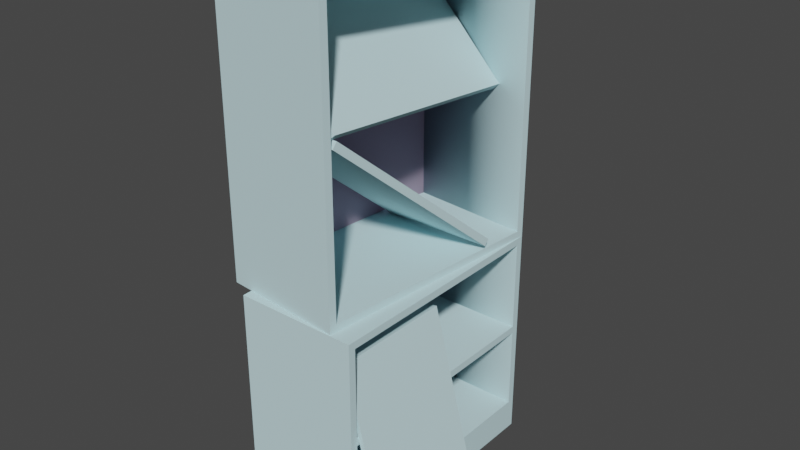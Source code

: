 # Source: m33_shkaf_03cabineet.blend  (saved by Blender 2.82.7; exported with 4.5.12 LTS)
import bpy
from mathutils import Matrix  # noqa: F401  (used for matrix-valued properties, if any)

bpy.ops.wm.read_factory_settings(use_empty=True)
scene = bpy.context.scene
scene.name = 'm33_shkaf_03.qc'

# ---- collections
col_collection = bpy.data.collections.new('Collection'); scene.collection.children.link(col_collection)
col_m33_shkaf_03 = bpy.data.collections.new('m33_shkaf_03'); scene.collection.children.link(col_m33_shkaf_03)
col_m33_shkaf_03_anim_khed = bpy.data.collections.new('m33_shkaf_03_anim_kHED'); scene.collection.children.link(col_m33_shkaf_03_anim_khed)
col_act_idle = bpy.data.collections.new('act_idle'); scene.collection.children.link(col_act_idle)
col_fps = bpy.data.collections.new('fps'); scene.collection.children.link(col_fps)
col_loop = bpy.data.collections.new('loop'); scene.collection.children.link(col_loop)

# ---- materials (node trees are filled in below, after node groups)
mat_props_shkaf_01_bmp = bpy.data.materials.new('props_shkaf_01.bmp')
mat_props_shkaf_01_bmp.use_transparent_shadow = False
mat_props_shkaf_01_bmp.diffuse_color = (0.5802, 0.8026, 0.8445, 1.0)
mat_wood_m_bmp = bpy.data.materials.new('wood_m.bmp')
mat_wood_m_bmp.use_transparent_shadow = False
mat_wood_m_bmp.diffuse_color = (0.5345, 0.4501, 0.6008, 1.0)

# ---- material node trees

# ---- world
world_world = bpy.data.worlds.new('World'); scene.world = world_world
world_world.use_nodes = True; world_world.node_tree.nodes.clear()
_N = world_world.node_tree.nodes; _L = world_world.node_tree.links
n0 = _N.new('ShaderNodeOutputWorld'); n0.name = 'World Output'; n0.location = (300, 300)
n1 = _N.new('ShaderNodeBackground'); n1.name = 'Background'; n1.location = (10, 300)
n1.inputs[0].default_value = (0.05088, 0.05088, 0.05088, 1.0)
_L.new(n1.outputs[0], n0.inputs[0])
n0.is_active_output = True
world_world.color = (0.05088, 0.05088, 0.05088)
world_world.use_sun_shadow = False
world_world.sun_shadow_jitter_overblur = 0.0

# ---- meshes
me_m33_shkaf_03 = bpy.data.meshes.new('m33_shkaf_03')
me_m33_shkaf_03.from_pydata([(5.08, 1.27, 0.43), (5.65, 1.59, 0.0), (5.65, 1.59, 0.43), (6.01, 1.92, 0.43), (6.01, 1.92, 0.0), (6.12, 2.31, 0.43), (6.12, 2.31, 0.0), (5.96, 2.77, 0.43), (5.96, 2.77, 0.0), (4.23, 5.77, 0.0), (4.23, 5.77, 0.43), (3.91, 6.13, 0.43), (3.91, 6.13, 0.0), (3.52, 6.24, 0.43), (3.52, 6.24, 0.0), (3.05, 6.08, 0.43), (3.05, 6.08, 0.0), (2.49, 5.76, 0.0), (2.71, 5.39, 0.43), (3.27, 5.71, 0.0), (3.27, 5.71, 0.43), (3.5, 5.79, 0.43), (3.5, 5.79, 0.0), (3.7, 5.73, 0.43), (3.7, 5.73, 0.0), (3.86, 5.55, 0.43), (3.86, 5.55, 0.0), (5.59, 2.56, 0.0), (5.59, 2.56, 0.43), (5.67, 2.33, 0.43), (5.67, 2.33, 0.0), (5.61, 2.13, 0.43), (5.61, 2.13, 0.0), (5.43, 1.97, 0.43), (5.43, 1.97, 0.0), (4.87, 1.64, 0.0), (2.71, 5.39, 0.0), (2.49, 5.76, 0.43), (5.08, 1.27, 0.0), (-0.86, 18.65, 0.0), (0.0, 18.65, 4.32), (0.0, 18.65, 0.0), (-0.86, 18.65, 4.32), (-21.6, 18.65, 4.32), (-21.6, 18.65, 0.0), (-0.86, -24.54, 0.0), (-21.59, -24.54, 4.32), (-21.59, -24.54, 0.0), (-0.86, -24.54, 4.32), (0.0, -24.54, 4.32), (0.0, -24.54, 0.0), (-21.59, -24.54, 37.58), (-21.6, 18.65, 37.58), (0.0, -24.54, 37.58), (0.0, 18.65, 37.58), (-21.6, 18.65, 38.88), (-21.59, -24.54, 38.88), (0.0, -24.54, 38.88), (0.0, 18.65, 38.88), (-21.51, 20.53, 90.72), (-21.51, 20.53, 40.17), (-21.63, 19.24, 90.72), (-21.63, 19.24, 40.17), (-0.11, 17.36, 90.72), (-0.11, 17.36, 40.17), (0.0, 18.65, 90.72), (0.0, 18.65, 40.17), (-25.16, -21.2, 90.72), (-25.16, -21.2, 40.17), (-25.28, -22.49, 90.72), (-25.28, -22.49, 40.17), (-3.76, -24.38, 90.72), (-3.76, -24.38, 40.17), (-3.65, -23.08, 90.72), (-3.65, -23.08, 40.17), (-25.28, -22.49, 38.88), (-21.51, 20.53, 38.88), (-3.76, -24.38, 38.88), (-24.71, -21.4, 66.01), (-21.17, 9.58, 40.01), (-3.65, -22.81, 67.19), (-0.11, 8.17, 41.19), (-21.17, 10.41, 41.0), (-24.71, -20.56, 67.0), (-3.65, -21.98, 68.19), (-0.11, 9.0, 42.18), (-19.5, -21.7, 83.05), (-21.31, 18.62, 78.64), (-4.41, -22.64, 68.28), (-6.21, 17.68, 63.87), (-20.4, 18.76, 79.56), (-18.6, -21.56, 83.96), (-3.51, -22.5, 69.19), (-5.31, 17.82, 64.79), (-21.51, 20.53, 92.01), (-25.28, -22.49, 92.01), (-3.76, -24.38, 92.01), (0.0, 18.65, 92.01), (-3.25, -1.27, 33.38), (-2.42, -1.27, 33.6), (5.68, -1.27, 0.0), (6.52, -1.27, 0.22), (-3.25, -22.87, 33.38), (5.68, -22.87, 0.0), (-2.42, -22.87, 33.6), (6.52, -22.87, 0.22), (-21.59, -23.68, 0.0), (-21.59, -23.68, 4.32), (-0.86, -23.68, 0.0), (-0.86, -23.68, 4.32), (-0.86, 17.79, 0.0), (-0.86, 17.79, 4.32), (-21.6, 17.79, 0.0), (-21.6, 17.79, 4.32), (-21.6, 18.65, 5.61), (-21.6, 17.35, 37.58), (-21.6, 17.35, 5.61), (0.0, 17.35, 37.58), (0.0, 17.35, 5.61), (0.0, 18.65, 5.61), (-21.59, -23.24, 37.58), (-21.59, -23.24, 5.61), (-21.59, -24.54, 5.61), (0.0, -24.54, 5.61), (0.0, -23.24, 37.58), (0.0, -23.24, 5.61), (-21.13, -23.24, 20.3), (-21.13, 17.35, 20.3), (0.0, -23.24, 20.3), (0.0, 17.35, 20.3), (-21.13, 17.35, 21.6), (-21.13, -23.24, 21.6), (0.0, -23.24, 21.6), (0.0, 17.35, 21.6), (4.87, 1.64, 0.43), (-21.6, 17.35, 5.61), (-21.6, 17.35, 37.58), (-21.59, -23.24, 5.61), (-21.63, 19.24, 40.17), (-21.63, 19.24, 90.72), (-25.16, -21.2, 40.17)], [], [(0, 1, 2), (2, 1, 3), (1, 4, 3), (3, 4, 5), (4, 6, 5), (5, 6, 7), (6, 8, 7), (7, 8, 9), (7, 9, 10), (10, 9, 11), (9, 12, 11), (11, 12, 13), (12, 14, 13), (13, 14, 15), (14, 16, 15), (15, 16, 17), (18, 19, 20), (20, 19, 21), (19, 22, 21), (21, 22, 23), (22, 24, 23), (23, 24, 25), (24, 26, 25), (25, 26, 27), (25, 27, 28), (28, 27, 29), (27, 30, 29), (29, 30, 31), (30, 32, 31), (31, 32, 33), (32, 34, 33), (33, 34, 35), (9, 24, 12), (12, 24, 14), (24, 22, 14), (14, 22, 16), (22, 19, 16), (16, 19, 36), (25, 11, 23), (23, 11, 21), (11, 13, 21), (21, 13, 20), (13, 15, 20), (20, 15, 37), (35, 34, 38), (38, 34, 1), (34, 32, 1), (1, 32, 4), (32, 6, 4), (39, 40, 41), (39, 42, 40), (39, 43, 42), (39, 44, 43), (45, 46, 47), (45, 48, 46), (45, 49, 48), (45, 50, 49), (27, 6, 30), (27, 8, 6), (27, 9, 8), (27, 26, 9), (3, 33, 2), (3, 31, 33), (3, 29, 31), (3, 5, 29), (7, 29, 5), (7, 28, 29), (7, 25, 28), (7, 10, 25), (51, 52, 53), (53, 52, 54), (55, 52, 56), (56, 52, 51), (57, 53, 58), (58, 53, 54), (53, 57, 51), (51, 57, 56), (52, 55, 54), (54, 55, 58), (55, 56, 58), (58, 56, 57), (59, 60, 61), (61, 60, 62), (63, 64, 65), (65, 64, 66), (67, 68, 69), (69, 68, 70), (71, 72, 73), (73, 72, 74), (75, 76, 77), (77, 76, 58), (60, 76, 70), (70, 76, 75), (72, 77, 66), (66, 77, 58), (77, 72, 75), (75, 72, 70), (76, 60, 58), (58, 60, 66), (60, 70, 66), (66, 70, 72), (64, 63, 62), (62, 63, 61), (60, 59, 66), (66, 59, 65), (72, 71, 70), (70, 71, 69), (68, 67, 74), (74, 67, 73), (78, 79, 80), (80, 79, 81), (82, 79, 83), (83, 79, 78), (84, 80, 85), (85, 80, 81), (80, 84, 78), (78, 84, 83), (79, 82, 81), (81, 82, 85), (82, 83, 85), (85, 83, 84), (86, 87, 88), (88, 87, 89), (90, 87, 91), (91, 87, 86), (92, 88, 93), (93, 88, 89), (88, 92, 86), (86, 92, 91), (87, 90, 89), (89, 90, 93), (90, 91, 93), (93, 91, 92), (69, 59, 71), (71, 59, 65), (94, 59, 95), (95, 59, 69), (96, 71, 97), (97, 71, 65), (71, 96, 69), (69, 96, 95), (59, 94, 65), (65, 94, 97), (94, 95, 97), (97, 95, 96), (98, 99, 100), (100, 99, 101), (98, 100, 102), (102, 100, 103), (104, 99, 102), (102, 99, 98), (105, 101, 104), (104, 101, 99), (101, 105, 100), (100, 105, 103), (103, 105, 102), (102, 105, 104), (50, 41, 49), (49, 41, 40), (106, 47, 107), (107, 47, 46), (108, 106, 109), (109, 106, 107), (110, 108, 111), (111, 108, 109), (112, 110, 113), (113, 110, 111), (44, 112, 43), (43, 112, 113), (52, 114, 115), (115, 114, 116), (117, 118, 54), (54, 118, 119), (120, 121, 51), (51, 121, 122), (53, 123, 124), (124, 123, 125), (46, 43, 49), (49, 43, 40), (114, 43, 122), (122, 43, 46), (123, 49, 119), (119, 49, 40), (49, 123, 46), (46, 123, 122), (43, 114, 40), (40, 114, 119), (114, 122, 119), (119, 122, 123), (118, 117, 116), (116, 117, 115), (114, 52, 119), (119, 52, 54), (123, 53, 122), (122, 53, 51), (121, 120, 125), (125, 120, 124), (126, 127, 128), (128, 127, 129), (130, 127, 131), (131, 127, 126), (132, 128, 133), (133, 128, 129), (128, 132, 126), (126, 132, 131), (127, 130, 129), (129, 130, 133), (130, 131, 133), (133, 131, 132), (134, 0, 33), (33, 0, 2), (0, 38, 1), (32, 30, 6), (17, 37, 15), (9, 26, 24), (36, 17, 16), (25, 10, 11), (37, 18, 20), (18, 36, 19), (35, 134, 33), (116, 121, 115), (115, 121, 120), (62, 68, 61), (61, 68, 67), (135, 136, 137), (137, 136, 120), (138, 139, 140), (140, 139, 67)])
me_m33_shkaf_03.polygons.foreach_set('use_smooth', [True] * 228)
me_m33_shkaf_03.polygons.foreach_set('material_index', [0, 0, 0, 0, 0, 0, 0, 0, 0, 0, 0, 0, 0, 0, 0, 0, 0, 0, 0, 0, 0, 0, 0, 0, 0, 0, 0, 0, 0, 0, 0, 0, 0, 0, 0, 0, 0, 0, 0, 0, 0, 0, 0, 0, 0, 0, 0, 0, 0, 0, 0, 0, 0, 0, 0, 0, 0, 0, 0, 0, 0, 0, 0, 0, 0, 0, 0, 0, 0, 0, 0, 0, 0, 0, 0, 0, 0, 0, 0, 0, 0, 0, 0, 0, 0, 0, 0, 0, 0, 0, 0, 0, 0, 0, 0, 0, 0, 0, 0, 0, 0, 0, 0, 0, 0, 0, 0, 0, 0, 0, 0, 0, 0, 0, 0, 0, 0, 0, 0, 0, 0, 0, 0, 0, 0, 0, 0, 0, 0, 0, 0, 0, 0, 0, 0, 0, 0, 0, 0, 0, 0, 0, 0, 0, 0, 0, 0, 0, 0, 0, 0, 0, 0, 0, 0, 0, 0, 0, 0, 0, 0, 0, 0, 0, 0, 0, 0, 0, 0, 0, 0, 0, 0, 0, 0, 0, 0, 0, 0, 0, 0, 0, 0, 0, 0, 0, 0, 0, 0, 0, 0, 0, 0, 0, 0, 0, 0, 0, 0, 0, 0, 0, 0, 0, 0, 0, 0, 0, 0, 0, 0, 0, 0, 0, 0, 0, 0, 0, 0, 0, 1, 1, 1, 1, 1, 1, 1, 1])
_k = set([(0, 2), (0, 33), (1, 4), (1, 38), (2, 3), (3, 5), (4, 6), (5, 7), (6, 8), (7, 10), (8, 9), (9, 12), (10, 11), (11, 13), (12, 14), (13, 15), (14, 16), (15, 37), (16, 17), (18, 20), (19, 22), (19, 36), (20, 21), (21, 23), (22, 24), (23, 25), (24, 26), (25, 28), (26, 27), (27, 30), (28, 29), (29, 31), (30, 32), (31, 33), (32, 34), (33, 134), (34, 35), (39, 40), (40, 41), (40, 43), (40, 49), (40, 119), (41, 49), (43, 44), (43, 46), (43, 112), (43, 114), (45, 46), (46, 47), (46, 49), (46, 122), (47, 107), (49, 50), (49, 123), (51, 52), (51, 53), (51, 56), (51, 122), (52, 54), (52, 55), (52, 114), (53, 54), (53, 57), (53, 123), (54, 58), (54, 119), (55, 56), (55, 58), (56, 57), (57, 58), (58, 66), (58, 76), (58, 77), (59, 60), (59, 65), (59, 69), (59, 94), (60, 66), (60, 70), (60, 76), (63, 64), (65, 66), (65, 71), (65, 97), (66, 72), (69, 70), (69, 71), (69, 95), (70, 72), (70, 75), (71, 72), (71, 96), (72, 77), (73, 74), (75, 76), (75, 77), (78, 79), (78, 80), (78, 83), (79, 81), (79, 82), (80, 81), (80, 84), (81, 85), (82, 83), (82, 85), (83, 84), (84, 85), (86, 87), (86, 88), (86, 91), (87, 89), (87, 90), (88, 89), (88, 92), (89, 93), (90, 91), (90, 93), (91, 92), (92, 93), (94, 95), (94, 97), (95, 96), (96, 97), (98, 99), (98, 100), (98, 102), (99, 101), (99, 104), (100, 101), (100, 103), (101, 105), (102, 103), (102, 104), (103, 105), (104, 105), (106, 107), (106, 109), (108, 109), (108, 111), (110, 111), (110, 113), (112, 113), (114, 119), (114, 122), (117, 118), (119, 123), (122, 123), (124, 125), (126, 127), (126, 128), (126, 131), (127, 129), (127, 130), (128, 129), (128, 132), (129, 133), (130, 131), (130, 133), (131, 132), (132, 133)])
me_m33_shkaf_03.attributes.new('sharp_edge', 'BOOLEAN', 'EDGE').data.foreach_set('value', [ (min(e.vertices), max(e.vertices)) in _k for e in me_m33_shkaf_03.edges])
_uv = me_m33_shkaf_03.uv_layers.new(name='UVMap')
_uv.uv.foreach_set('vector', [0.8767, 0.08806, 0.8885, 0.1018, 0.8767, 0.1018, 0.8767, 0.1018, 0.8885, 0.1018, 0.8767, 0.1135, 0.8885, 0.1018, 0.8885, 0.1135, 0.8767, 0.1135, 0.8767, 0.1135, 0.8885, 0.1135, 0.8767, 0.1233, 0.8885, 0.1135, 0.8885, 0.1233, 0.8767, 0.1233, 0.8767, 0.1233, 0.8885, 0.1233, 0.8767, 0.135, 0.8885, 0.1233, 0.8885, 0.135, 0.8767, 0.135, 0.8767, 0.135, 0.8885, 0.135, 0.8885, 0.2192, 0.8767, 0.135, 0.8885, 0.2192, 0.8767, 0.2192, 0.8767, 0.2192, 0.8885, 0.2192, 0.8767, 0.2309, 0.8885, 0.2192, 0.8885, 0.2309, 0.8767, 0.2309, 0.8767, 0.2309, 0.8885, 0.2309, 0.8767, 0.2407, 0.8885, 0.2309, 0.8885, 0.2407, 0.8767, 0.2407, 0.8767, 0.2407, 0.8885, 0.2407, 0.8767, 0.2524, 0.8885, 0.2407, 0.8885, 0.2524, 0.8767, 0.2524, 0.8767, 0.2524, 0.8885, 0.2524, 0.8885, 0.2681, 0.8767, 0.1037, 0.8885, 0.1194, 0.8767, 0.1194, 0.8767, 0.1194, 0.8885, 0.1194, 0.8767, 0.1252, 0.8885, 0.1194, 0.8885, 0.1252, 0.8767, 0.1252, 0.8767, 0.1252, 0.8885, 0.1252, 0.8767, 0.1292, 0.8885, 0.1252, 0.8885, 0.1292, 0.8767, 0.1292, 0.8767, 0.1292, 0.8885, 0.1292, 0.8767, 0.135, 0.8885, 0.1292, 0.8885, 0.135, 0.8767, 0.135, 0.8767, 0.135, 0.8885, 0.135, 0.8885, 0.2192, 0.8767, 0.135, 0.8885, 0.2192, 0.8767, 0.2192, 0.8767, 0.2192, 0.8885, 0.2192, 0.8767, 0.225, 0.8885, 0.2192, 0.8885, 0.225, 0.8767, 0.225, 0.8767, 0.225, 0.8885, 0.225, 0.8767, 0.229, 0.8885, 0.225, 0.8885, 0.229, 0.8767, 0.229, 0.8767, 0.229, 0.8885, 0.229, 0.8767, 0.2348, 0.8885, 0.229, 0.8885, 0.2348, 0.8767, 0.2348, 0.8767, 0.2348, 0.8885, 0.2348, 0.8885, 0.2505, 0.8885, 0.2192, 0.8982, 0.225, 0.8904, 0.2309, 0.8904, 0.2309, 0.8982, 0.225, 0.8963, 0.2368, 0.8982, 0.225, 0.9022, 0.227, 0.8963, 0.2368, 0.8963, 0.2368, 0.9022, 0.227, 0.908, 0.2387, 0.9022, 0.227, 0.908, 0.229, 0.908, 0.2387, 0.908, 0.2387, 0.908, 0.229, 0.9237, 0.229, 0.8982, 0.2192, 0.8904, 0.2309, 0.8982, 0.225, 0.8982, 0.225, 0.8904, 0.2309, 0.9022, 0.227, 0.8904, 0.2309, 0.8963, 0.2368, 0.9022, 0.227, 0.9022, 0.227, 0.8963, 0.2368, 0.908, 0.229, 0.8963, 0.2368, 0.908, 0.2387, 0.908, 0.229, 0.908, 0.229, 0.908, 0.2387, 0.9237, 0.2387, 0.9237, 0.1252, 0.908, 0.1252, 0.9237, 0.1155, 0.9237, 0.1155, 0.908, 0.1252, 0.908, 0.1155, 0.908, 0.1252, 0.9022, 0.1272, 0.908, 0.1155, 0.908, 0.1155, 0.9022, 0.1272, 0.8963, 0.1174, 0.9022, 0.1272, 0.8904, 0.1252, 0.8963, 0.1174, 0.2153, 0.08023, 0.2094, 0.04501, 0.2094, 0.08023, 0.2153, 0.08023, 0.2153, 0.04501, 0.2094, 0.04501, 0.2153, 0.08023, 0.4031, 0.04501, 0.2153, 0.04501, 0.2153, 0.08023, 0.4031, 0.08023, 0.4031, 0.04501, 0.2153, 0.04501, 0.4031, 0.08023, 0.4031, 0.04501, 0.2153, 0.04501, 0.2153, 0.08023, 0.4031, 0.08023, 0.2153, 0.04501, 0.2094, 0.08023, 0.2153, 0.08023, 0.2153, 0.04501, 0.2094, 0.04501, 0.2094, 0.08023, 0.8982, 0.135, 0.8904, 0.1252, 0.8982, 0.1292, 0.8982, 0.135, 0.8885, 0.135, 0.8904, 0.1252, 0.8982, 0.135, 0.8885, 0.2192, 0.8885, 0.135, 0.8982, 0.135, 0.8982, 0.2192, 0.8885, 0.2192, 0.8963, 0.1174, 0.908, 0.1252, 0.908, 0.1155, 0.8963, 0.1174, 0.9022, 0.1272, 0.908, 0.1252, 0.8963, 0.1174, 0.8982, 0.1292, 0.9022, 0.1272, 0.8963, 0.1174, 0.8904, 0.1252, 0.8982, 0.1292, 0.8885, 0.135, 0.8982, 0.1292, 0.8904, 0.1252, 0.8885, 0.135, 0.8982, 0.135, 0.8982, 0.1292, 0.8885, 0.135, 0.8982, 0.2192, 0.8982, 0.135, 0.8885, 0.135, 0.8885, 0.2192, 0.8982, 0.2192, 0.4031, 0.6184, 0.4031, 0.9922, 0.2153, 0.6184, 0.2153, 0.6184, 0.4031, 0.9922, 0.2153, 0.9922, 0.01761, 0.9922, 0.005871, 0.9922, 0.01761, 0.6184, 0.01761, 0.6184, 0.005871, 0.9922, 0.005871, 0.6184, 0.2035, 0.6184, 0.2153, 0.6184, 0.2035, 0.9922, 0.2035, 0.9922, 0.2153, 0.6184, 0.2153, 0.9922, 0.6008, 0.2681, 0.6008, 0.2779, 0.4129, 0.2681, 0.4129, 0.2681, 0.6008, 0.2779, 0.4129, 0.2779, 0.4129, 0.2779, 0.4129, 0.2681, 0.6008, 0.2779, 0.6008, 0.2779, 0.4129, 0.2681, 0.6008, 0.2681, 0.01761, 0.9922, 0.01761, 0.6184, 0.2035, 0.9922, 0.2035, 0.9922, 0.01761, 0.6184, 0.2035, 0.6184, 0.4031, 0.9922, 0.4031, 0.5558, 0.4129, 0.9922, 0.4129, 0.9922, 0.4031, 0.5558, 0.4129, 0.5558, 0.6008, 0.9922, 0.6008, 0.5558, 0.6106, 0.9922, 0.6106, 0.9922, 0.6008, 0.5558, 0.6106, 0.5558, 0.6106, 0.5558, 0.6106, 0.9922, 0.6008, 0.5558, 0.6008, 0.5558, 0.6106, 0.9922, 0.6008, 0.9922, 0.4129, 0.5558, 0.4129, 0.9922, 0.4031, 0.5558, 0.4031, 0.5558, 0.4129, 0.9922, 0.4031, 0.9922, 0.01761, 0.9922, 0.01761, 0.6184, 0.2035, 0.9922, 0.2035, 0.9922, 0.01761, 0.6184, 0.2035, 0.6184, 0.005871, 0.6184, 0.01761, 0.6184, 0.005871, 0.9922, 0.005871, 0.9922, 0.01761, 0.6184, 0.01761, 0.9922, 0.2153, 0.9922, 0.2035, 0.9922, 0.2153, 0.6184, 0.2153, 0.6184, 0.2035, 0.9922, 0.2035, 0.6184, 0.6008, 0.2681, 0.6008, 0.2779, 0.4129, 0.2681, 0.4129, 0.2681, 0.6008, 0.2779, 0.4129, 0.2779, 0.4129, 0.2779, 0.4129, 0.2681, 0.6008, 0.2779, 0.6008, 0.2779, 0.4129, 0.2681, 0.6008, 0.2681, 0.4031, 0.9922, 0.4031, 0.6184, 0.2153, 0.9922, 0.2153, 0.9922, 0.4031, 0.6184, 0.2153, 0.6184, 0.6008, 0.5558, 0.6008, 0.9922, 0.4129, 0.5558, 0.4129, 0.5558, 0.6008, 0.9922, 0.4129, 0.9922, 0.7984, 0.5558, 0.7984, 0.9922, 0.6106, 0.5558, 0.6106, 0.5558, 0.7984, 0.9922, 0.6106, 0.9922, 0.4129, 0.9922, 0.4129, 0.5558, 0.6008, 0.9922, 0.6008, 0.9922, 0.4129, 0.5558, 0.6008, 0.5558, 0.6106, 0.9922, 0.6106, 0.5558, 0.7984, 0.9922, 0.7984, 0.9922, 0.6106, 0.5558, 0.7984, 0.5558, 0.4031, 0.6184, 0.4031, 0.9922, 0.2153, 0.6184, 0.2153, 0.6184, 0.4031, 0.9922, 0.2153, 0.9922, 0.01761, 0.9922, 0.005871, 0.9922, 0.01761, 0.6184, 0.01761, 0.6184, 0.005871, 0.9922, 0.005871, 0.6184, 0.2035, 0.6184, 0.2153, 0.6184, 0.2035, 0.9922, 0.2035, 0.9922, 0.2153, 0.6184, 0.2153, 0.9922, 0.6008, 0.2681, 0.6008, 0.2779, 0.4129, 0.2681, 0.4129, 0.2681, 0.6008, 0.2779, 0.4129, 0.2779, 0.4129, 0.2779, 0.4129, 0.2681, 0.6008, 0.2779, 0.6008, 0.2779, 0.4129, 0.2681, 0.6008, 0.2681, 0.01761, 0.9922, 0.01761, 0.6184, 0.2035, 0.9922, 0.2035, 0.9922, 0.01761, 0.6184, 0.2035, 0.6184, 0.4031, 0.6184, 0.4031, 0.9922, 0.2153, 0.6184, 0.2153, 0.6184, 0.4031, 0.9922, 0.2153, 0.9922, 0.01761, 0.9922, 0.005871, 0.9922, 0.01761, 0.6184, 0.01761, 0.6184, 0.005871, 0.9922, 0.005871, 0.6184, 0.2035, 0.6184, 0.2153, 0.6184, 0.2035, 0.9922, 0.2035, 0.9922, 0.2153, 0.6184, 0.2153, 0.9922, 0.6008, 0.2681, 0.6008, 0.2779, 0.4129, 0.2681, 0.4129, 0.2681, 0.6008, 0.2779, 0.4129, 0.2779, 0.4129, 0.2779, 0.4129, 0.2681, 0.6008, 0.2779, 0.6008, 0.2779, 0.4129, 0.2681, 0.6008, 0.2681, 0.2035, 0.6184, 0.2035, 0.9922, 0.01761, 0.6184, 0.01761, 0.6184, 0.2035, 0.9922, 0.01761, 0.9922, 0.4031, 0.6184, 0.4031, 0.9922, 0.2153, 0.6184, 0.2153, 0.6184, 0.4031, 0.9922, 0.2153, 0.9922, 0.01761, 0.9922, 0.005871, 0.9922, 0.01761, 0.6184, 0.01761, 0.6184, 0.005871, 0.9922, 0.005871, 0.6184, 0.2035, 0.6184, 0.2153, 0.6184, 0.2035, 0.9922, 0.2035, 0.9922, 0.2153, 0.6184, 0.2153, 0.9922, 0.6008, 0.2681, 0.6008, 0.2779, 0.4129, 0.2681, 0.4129, 0.2681, 0.6008, 0.2779, 0.4129, 0.2779, 0.4129, 0.2779, 0.4129, 0.2681, 0.6008, 0.2779, 0.6008, 0.2779, 0.4129, 0.2681, 0.6008, 0.2681, 0.01761, 0.9922, 0.01761, 0.6184, 0.2035, 0.9922, 0.2035, 0.9922, 0.01761, 0.6184, 0.2035, 0.6184, 0.6184, 0.08611, 0.6184, 0.09198, 0.8708, 0.08611, 0.8708, 0.08611, 0.6184, 0.09198, 0.8708, 0.09198, 0.6184, 0.2681, 0.8708, 0.2681, 0.6184, 0.09198, 0.6184, 0.09198, 0.8708, 0.2681, 0.8708, 0.09198, 0.6184, 0.2681, 0.6184, 0.09198, 0.6106, 0.2681, 0.6106, 0.2681, 0.6184, 0.09198, 0.6106, 0.09198, 0.8708, 0.2681, 0.8708, 0.09198, 0.6184, 0.2681, 0.6184, 0.2681, 0.8708, 0.09198, 0.6184, 0.09198, 0.6106, 0.09198, 0.6106, 0.2681, 0.6184, 0.09198, 0.6184, 0.09198, 0.6106, 0.2681, 0.6184, 0.2681, 0.8708, 0.09198, 0.8708, 0.08611, 0.6184, 0.09198, 0.6184, 0.09198, 0.8708, 0.08611, 0.6184, 0.08611, 0.05088, 0.04501, 0.4031, 0.04501, 0.05088, 0.009785, 0.05088, 0.009785, 0.4031, 0.04501, 0.4031, 0.009785, 0.2153, 0.04501, 0.2094, 0.04501, 0.2153, 0.08023, 0.2153, 0.08023, 0.2094, 0.04501, 0.2094, 0.08023, 0.2153, 0.08023, 0.4031, 0.08023, 0.2153, 0.04501, 0.2153, 0.04501, 0.4031, 0.08023, 0.4031, 0.04501, 0.4031, 0.009785, 0.05088, 0.009785, 0.4031, 0.04501, 0.4031, 0.04501, 0.05088, 0.009785, 0.05088, 0.04501, 0.4031, 0.04501, 0.2153, 0.04501, 0.4031, 0.08023, 0.4031, 0.08023, 0.2153, 0.04501, 0.2153, 0.08023, 0.2153, 0.04501, 0.2094, 0.04501, 0.2153, 0.08023, 0.2153, 0.08023, 0.2094, 0.04501, 0.2094, 0.08023, 0.4031, 0.5558, 0.4031, 0.2779, 0.4129, 0.5558, 0.4129, 0.5558, 0.4031, 0.2779, 0.4129, 0.2779, 0.6008, 0.5558, 0.6008, 0.2779, 0.6106, 0.5558, 0.6106, 0.5558, 0.6008, 0.2779, 0.6106, 0.2779, 0.6106, 0.2779, 0.6106, 0.5558, 0.6008, 0.2779, 0.6008, 0.2779, 0.6106, 0.5558, 0.6008, 0.5558, 0.4129, 0.2779, 0.4129, 0.5558, 0.4031, 0.2779, 0.4031, 0.2779, 0.4129, 0.5558, 0.4031, 0.5558, 0.01761, 0.9922, 0.01761, 0.6184, 0.2035, 0.9922, 0.2035, 0.9922, 0.01761, 0.6184, 0.2035, 0.6184, 0.005871, 0.6184, 0.01761, 0.6184, 0.005871, 0.9922, 0.005871, 0.9922, 0.01761, 0.6184, 0.01761, 0.9922, 0.2153, 0.9922, 0.2035, 0.9922, 0.2153, 0.6184, 0.2153, 0.6184, 0.2035, 0.9922, 0.2035, 0.6184, 0.6008, 0.2681, 0.6008, 0.2779, 0.4129, 0.2681, 0.4129, 0.2681, 0.6008, 0.2779, 0.4129, 0.2779, 0.4129, 0.2779, 0.4129, 0.2681, 0.6008, 0.2779, 0.6008, 0.2779, 0.4129, 0.2681, 0.6008, 0.2681, 0.4031, 0.6184, 0.4031, 0.9922, 0.2153, 0.6184, 0.2153, 0.6184, 0.4031, 0.9922, 0.2153, 0.9922, 0.6008, 0.2779, 0.6008, 0.5558, 0.4129, 0.2779, 0.4129, 0.2779, 0.6008, 0.5558, 0.4129, 0.5558, 0.7984, 0.2779, 0.7984, 0.5558, 0.6106, 0.2779, 0.6106, 0.2779, 0.7984, 0.5558, 0.6106, 0.5558, 0.4129, 0.5558, 0.4129, 0.2779, 0.6008, 0.5558, 0.6008, 0.5558, 0.4129, 0.2779, 0.6008, 0.2779, 0.6106, 0.5558, 0.6106, 0.2779, 0.7984, 0.5558, 0.7984, 0.5558, 0.6106, 0.2779, 0.7984, 0.2779, 0.4031, 0.6184, 0.4031, 0.9922, 0.2153, 0.6184, 0.2153, 0.6184, 0.4031, 0.9922, 0.2153, 0.9922, 0.01761, 0.9922, 0.005871, 0.9922, 0.01761, 0.6184, 0.01761, 0.6184, 0.005871, 0.9922, 0.005871, 0.6184, 0.2035, 0.6184, 0.2153, 0.6184, 0.2035, 0.9922, 0.2035, 0.9922, 0.2153, 0.6184, 0.2153, 0.9922, 0.6008, 0.2681, 0.6008, 0.2779, 0.4129, 0.2681, 0.4129, 0.2681, 0.6008, 0.2779, 0.4129, 0.2779, 0.4129, 0.2779, 0.4129, 0.2681, 0.6008, 0.2779, 0.6008, 0.2779, 0.4129, 0.2681, 0.6008, 0.2681, 0.01761, 0.9922, 0.01761, 0.6184, 0.2035, 0.9922, 0.2035, 0.9922, 0.01761, 0.6184, 0.2035, 0.6184, 0.9237, 0.1252, 0.9237, 0.1155, 0.908, 0.1252, 0.908, 0.1252, 0.9237, 0.1155, 0.908, 0.1155, 0.8767, 0.08806, 0.8885, 0.08806, 0.8885, 0.1018, 0.9022, 0.1272, 0.8982, 0.1292, 0.8904, 0.1252, 0.8885, 0.2681, 0.8767, 0.2681, 0.8767, 0.2524, 0.8885, 0.2192, 0.8982, 0.2192, 0.8982, 0.225, 0.9237, 0.229, 0.9237, 0.2387, 0.908, 0.2387, 0.8982, 0.2192, 0.8885, 0.2192, 0.8904, 0.2309, 0.9237, 0.2387, 0.9237, 0.229, 0.908, 0.229, 0.8767, 0.1037, 0.8885, 0.1037, 0.8885, 0.1194, 0.8885, 0.2505, 0.8767, 0.2505, 0.8767, 0.2348, 0.2348, 0.2622, 0.5851, 0.2622, 0.2348, 0.5382, 0.2348, 0.5382, 0.5851, 0.2622, 0.5851, 0.5382, 0.2348, 0.1018, 0.5851, 0.1018, 0.2348, 0.5382, 0.2348, 0.5382, 0.5851, 0.1018, 0.5851, 0.5382, 0.2348, 0.2622, 0.2348, 0.5382, 0.5851, 0.2622, 0.5851, 0.2622, 0.2348, 0.5382, 0.5851, 0.5382, 0.2348, 0.1018, 0.2348, 0.5382, 0.5851, 0.1018, 0.5851, 0.1018, 0.2348, 0.5382, 0.5851, 0.5382])
me_m33_shkaf_03.materials.append(mat_props_shkaf_01_bmp)
me_m33_shkaf_03.materials.append(mat_wood_m_bmp)
me_m33_shkaf_03.use_remesh_fix_poles = True
me_m33_shkaf_03.use_remesh_preserve_attributes = False
me_m33_shkaf_03.use_mirror_vertex_groups = False
me_m33_shkaf_03.update()
me_m33_shkaf_03.normals_split_custom_set([tuple(v) for v in zip(*[iter([0.5, -0.866, 5.259e-10, 0.5828, -0.8126, 4.348e-07, 0.5828, -0.8126, 0.0, 0.5828, -0.8126, 0.0, 0.5828, -0.8126, 4.348e-07, 0.7922, -0.6102, 0.0, 0.5828, -0.8126, 4.348e-07, 0.8982, -0.4396, 0.0, 0.7922, -0.6102, 0.0, 0.7922, -0.6102, 0.0, 0.8982, -0.4396, 0.0, 0.9962, -0.08716, 0.0, 0.8982, -0.4396, 0.0, 0.9912, 0.1324, 0.0, 0.9962, -0.08716, 0.0, 0.9962, -0.08716, 0.0, 0.9912, 0.1324, 0.0, 0.9111, 0.4122, 0.0, 0.9912, 0.1324, 0.0, 0.9111, 0.4122, -3.819e-07, 0.9111, 0.4122, 0.0, 0.9111, 0.4122, 0.0, 0.9111, 0.4122, -3.819e-07, 0.8125, 0.5829, 1.205e-06, 0.9111, 0.4122, 0.0, 0.8125, 0.5829, 1.205e-06, 0.8125, 0.5829, 0.0, 0.8125, 0.5829, 0.0, 0.8125, 0.5829, 1.205e-06, 0.6103, 0.7922, 0.0, 0.8125, 0.5829, 1.205e-06, 0.4396, 0.8982, 0.0, 0.6103, 0.7922, 0.0, 0.6103, 0.7922, 0.0, 0.4396, 0.8982, 0.0, 0.08718, 0.9962, 0.0, 0.4396, 0.8982, 0.0, -0.1324, 0.9912, 0.0, 0.08718, 0.9962, 0.0, 0.08718, 0.9962, 0.0, -0.1324, 0.9912, 0.0, -0.4123, 0.911, 1.225e-10, -0.1324, 0.9912, 0.0, -0.4123, 0.911, 0.0, -0.4123, 0.911, 1.225e-10, -0.4123, 0.911, 1.225e-10, -0.4123, 0.911, 0.0, -0.5, 0.866, 2.117e-07, 0.5, -0.866, 1.97e-10, 0.4122, -0.9111, -1.772e-10, 0.4122, -0.9111, 0.0, 0.4122, -0.9111, 0.0, 0.4122, -0.9111, -1.772e-10, 0.1323, -0.9912, -2.766e-05, 0.4122, -0.9111, -1.772e-10, -0.08715, -0.9962, -9.502e-09, 0.1323, -0.9912, -2.766e-05, 0.1323, -0.9912, -2.766e-05, -0.08715, -0.9962, -9.502e-09, -0.4396, -0.8982, 5.388e-05, -0.08715, -0.9962, -9.502e-09, -0.6102, -0.7922, -7.728e-09, -0.4396, -0.8982, 5.388e-05, -0.4396, -0.8982, 5.388e-05, -0.6102, -0.7922, -7.728e-09, -0.8125, -0.5829, 0.0, -0.6102, -0.7922, -7.728e-09, -0.8125, -0.5829, 3.453e-07, -0.8125, -0.5829, 0.0, -0.8125, -0.5829, 0.0, -0.8125, -0.5829, 3.453e-07, -0.9111, -0.4122, -1.831e-06, -0.8125, -0.5829, 0.0, -0.9111, -0.4122, -1.831e-06, -0.9111, -0.4122, 0.0, -0.9111, -0.4122, 0.0, -0.9111, -0.4122, -1.831e-06, -0.9912, -0.1323, 9.691e-09, -0.9111, -0.4122, -1.831e-06, -0.9962, 0.08715, -9.502e-09, -0.9912, -0.1323, 9.691e-09, -0.9912, -0.1323, 9.691e-09, -0.9962, 0.08715, -9.502e-09, -0.8982, 0.4396, -5.388e-05, -0.9962, 0.08715, -9.502e-09, -0.7922, 0.6102, 4.314e-05, -0.8982, 0.4396, -5.388e-05, -0.8982, 0.4396, -5.388e-05, -0.7922, 0.6102, 4.314e-05, -0.5829, 0.8126, 0.0, -0.7922, 0.6102, 4.314e-05, -0.5829, 0.8126, -6.389e-10, -0.5829, 0.8126, 0.0, -0.5829, 0.8126, 0.0, -0.5829, 0.8126, -6.389e-10, -0.5, 0.866, -3.897e-10, 0.0, 0.0, -1.0, 0.0, 0.0, -1.0, 0.0, 0.0, -1.0, 0.0, 0.0, -1.0, 0.0, 0.0, -1.0, 0.0, 0.0, -1.0, 0.0, 0.0, -1.0, 0.0, 0.0, -1.0, 0.0, 0.0, -1.0, 0.0, 0.0, -1.0, 0.0, 0.0, -1.0, 0.0, 0.0, -1.0, 0.0, 0.0, -1.0, 0.0, 0.0, -1.0, 0.0, 0.0, -1.0, 0.0, 0.0, -1.0, 0.0, 0.0, -1.0, 0.0, 0.0, -1.0, 3.929e-08, 0.0, 1.0, -4.942e-08, 0.0, 1.0, -1.536e-07, 0.0, 1.0, -1.536e-07, 0.0, 1.0, -4.942e-08, 0.0, 1.0, -8.403e-08, 0.0, 1.0, -4.942e-08, 0.0, 1.0, -4.503e-08, 0.0, 1.0, -8.403e-08, 0.0, 1.0, -8.403e-08, 0.0, 1.0, -4.503e-08, 0.0, 1.0, -4.187e-08, 0.0, 1.0, -4.503e-08, 0.0, 1.0, -6.581e-08, 0.0, 1.0, -4.187e-08, 0.0, 1.0, -4.187e-08, 0.0, 1.0, -6.581e-08, 0.0, 1.0, 0.0, 0.0, 1.0, 0.0, 0.0, -1.0, 0.0, 0.0, -1.0, 0.0, 0.0, -1.0, 0.0, 0.0, -1.0, 0.0, 0.0, -1.0, 0.0, 0.0, -1.0, 0.0, 0.0, -1.0, 0.0, 0.0, -1.0, 0.0, 0.0, -1.0, 0.0, 0.0, -1.0, 0.0, 0.0, -1.0, 0.0, 0.0, -1.0, 0.0, 0.0, -1.0, 0.0, 0.0, -1.0, 0.0, 0.0, -1.0, 0.0, 1.0, 0.0, 0.0, 1.0, 0.0, 0.0, 1.0, 0.0, 0.0, 1.0, 0.0, 0.0, 1.0, 0.0, 0.0, 1.0, 0.0, 0.0, 1.0, 0.0, 0.0, 1.0, 0.0, 0.0, 1.0, 0.0, 0.0, 1.0, 0.0, 0.0, 1.0, 0.0, 0.0, 1.0, 0.0, 0.0, -1.0, 0.0, 0.0, -1.0, 0.0, 0.0, -1.0, 0.0, 0.0, -1.0, 0.0, 0.0, -1.0, 0.0, 0.0, -1.0, 0.0, 0.0, -1.0, 0.0, 0.0, -1.0, 0.0, 0.0, -1.0, 0.0, 0.0, -1.0, 0.0, 0.0, -1.0, 0.0, 0.0, -1.0, 0.0, 0.0, 0.0, -1.0, 0.0, 0.0, -1.0, 0.0, 0.0, -1.0, 0.0, 0.0, -1.0, 0.0, 0.0, -1.0, 0.0, 0.0, -1.0, 0.0, 0.0, -1.0, 0.0, 0.0, -1.0, 0.0, 0.0, -1.0, 0.0, 0.0, -1.0, 0.0, 0.0, -1.0, 0.0, 0.0, -1.0, -2.595e-08, 0.0, 1.0, -1.231e-08, 0.0, 1.0, -1.062e-08, 0.0, 1.0, -2.595e-08, 0.0, 1.0, 0.0, 0.0, 1.0, -1.231e-08, 0.0, 1.0, -2.595e-08, 0.0, 1.0, -9.201e-10, 0.0, 1.0, 0.0, 0.0, 1.0, -2.595e-08, 0.0, 1.0, 6.237e-09, 0.0, 1.0, -9.201e-10, 0.0, 1.0, -1.042e-08, 0.0, 1.0, -9.201e-10, 0.0, 1.0, 6.237e-09, 0.0, 1.0, -1.042e-08, 0.0, 1.0, 0.0, 0.0, 1.0, -9.201e-10, 0.0, 1.0, -1.042e-08, 0.0, 1.0, 3.929e-08, 0.0, 1.0, 0.0, 0.0, 1.0, -1.042e-08, 0.0, 1.0, 4.769e-08, 0.0, 1.0, 3.929e-08, 0.0, 1.0, 0.0, 0.0, -1.0, 0.0, 0.0, -1.0, 0.0, 0.0, -1.0, 0.0, 0.0, -1.0, 0.0, 0.0, -1.0, 0.0, 0.0, -1.0, -1.0, -0.0002315, 0.0, -1.0, -0.0002315, 0.0, -1.0, 0.000104, 0.0, -1.0, 0.000104, 0.0, -1.0, -0.0002315, 0.0, -1.0, 0.000104, -1.467e-11, 1.0, 0.0, 0.0, 1.0, 0.0, 0.0, 1.0, 0.0, 0.0, 1.0, 0.0, 0.0, 1.0, 0.0, 0.0, 1.0, 0.0, 0.0, 0.0, -1.0, 0.0, 0.0, -1.0, 0.0, 0.0, -1.0, 0.0, 0.0, -1.0, 0.0, 0.0, -1.0, 0.0, 0.0, -1.0, 0.0, 0.0, 1.0, 0.0, 0.0, 1.0, 0.0, 0.0, 1.0, 0.0, 0.0, 1.0, 0.0, 0.0, 1.0, 0.0, 0.0, 1.0, 0.0, 0.0, 0.0, 1.0, 0.0, 0.0, 1.0, 0.0, 0.0, 1.0, 0.0, 0.0, 1.0, 0.0, 0.0, 1.0, 0.0, 0.0, 1.0, -0.9962, 0.08708, 2.431e-10, -0.9962, 0.08704, 0.0, -0.9962, 0.08704, -2.679e-07, -0.9962, 0.08704, -2.679e-07, -0.9962, 0.08704, 0.0, -0.9962, 0.08708, 2.669e-07, 0.9962, -0.08721, -1.081e-07, 0.9962, -0.08721, 1.076e-07, 0.9962, -0.08721, 0.0, 0.9962, -0.08721, 0.0, 0.9962, -0.08721, 1.076e-07, 0.9962, -0.08726, -1.006e-10, -0.9962, 0.08704, 2.452e-10, -0.9962, 0.08704, 0.0, -0.9962, 0.08709, -2.656e-07, -0.9962, 0.08709, -2.656e-07, -0.9962, 0.08704, 0.0, -0.9962, 0.08708, 2.669e-07, 0.9962, -0.08723, -1.404e-07, 0.9962, -0.08723, 1.397e-07, 0.9962, -0.08723, 0.0, 0.9962, -0.08723, 0.0, 0.9962, -0.08723, 1.397e-07, 0.9962, -0.08718, -1.257e-10, 0.0, 0.0, -1.0, -5.765e-08, 0.0, -1.0, -2.415e-08, 0.0, -1.0, -2.415e-08, 0.0, -1.0, -5.765e-08, 0.0, -1.0, -8.18e-08, 0.0, -1.0, -0.9963, 0.08644, 3.772e-11, -0.9962, 0.08654, 0.0, -0.9963, 0.08639, -4.351e-08, -0.9963, 0.08639, -4.351e-08, -0.9962, 0.08654, 0.0, -0.9963, 0.08639, 4.372e-08, 0.9962, -0.08705, 0.0, 0.9962, -0.08705, 0.0, 0.9962, -0.08705, 0.0, 0.9962, -0.08705, 0.0, 0.9962, -0.08705, 0.0, 0.9962, -0.08705, 0.0, -0.08749, -0.9962, 0.0, -0.08749, -0.9962, 0.0, -0.08749, -0.9962, 0.0, -0.08749, -0.9962, 0.0, -0.08749, -0.9962, 0.0, -0.08749, -0.9962, 0.0, 0.08707, 0.9962, 0.0, 0.08707, 0.9962, 0.0, 0.08707, 0.9962, 0.0, 0.08707, 0.9962, 0.0, 0.08707, 0.9962, 0.0, 0.08707, 0.9962, 0.0, -2.618e-07, 0.0, 1.0, -6.574e-08, 0.0, 1.0, -1.797e-07, 0.0, 1.0, -1.797e-07, 0.0, 1.0, -6.574e-08, 0.0, 1.0, 1.635e-08, 0.0, 1.0, -0.08703, -0.9962, 0.0, -0.08703, -0.9962, 0.0, -0.08703, -0.9962, 0.0, -0.08703, -0.9962, 0.0, -0.08703, -0.9962, 0.0, -0.08703, -0.9962, 0.0, 0.08707, 0.9962, 0.0, 0.08707, 0.9962, 0.0, 0.08707, 0.9962, 0.0, 0.08707, 0.9962, 0.0, 0.08707, 0.9962, 0.0, 0.08707, 0.9962, 0.0, -0.08749, -0.9962, 0.0, -0.08749, -0.9962, 0.0, -0.08749, -0.9962, 0.0, -0.08749, -0.9962, 0.0, -0.08749, -0.9962, 0.0, -0.08749, -0.9962, 0.0, 0.08707, 0.9962, 0.0, 0.08707, 0.9962, 0.0, 0.08707, 0.9962, 0.0, 0.08707, 0.9962, 0.0, 0.08707, 0.9962, 0.0, 0.08707, 0.9962, 0.0, 0.0001618, -0.6427, -0.7661, 0.0002831, -0.6426, -0.7662, 0.0002831, -0.6426, -0.7662, 0.0002831, -0.6426, -0.7662, 0.0002831, -0.6426, -0.7662, 0.0002831, -0.6426, -0.7662, -0.9962, 0.06683, -0.05603, -0.9962, 0.06682, -0.05604, -0.9962, 0.0665, -0.05641, -0.9962, 0.0665, -0.05641, -0.9962, 0.06682, -0.05604, -0.9962, 0.06649, -0.05641, 0.9962, -0.06708, 0.05568, 0.9962, -0.06708, 0.05569, 0.9962, -0.06682, 0.05601, 0.9962, -0.06682, 0.05601, 0.9962, -0.06708, 0.05569, 0.9962, -0.06682, 0.05602, -0.08715, -0.7632, 0.6403, -0.08715, -0.7632, 0.6403, -0.08716, -0.7631, 0.6404, -0.08716, -0.7631, 0.6404, -0.08715, -0.7632, 0.6403, -0.08716, -0.7631, 0.6404, 0.08697, 0.7634, -0.64, 0.08697, 0.7634, -0.64, 0.08717, 0.7631, -0.6404, 0.08717, 0.7631, -0.6404, 0.08697, 0.7634, -0.64, 0.08711, 0.7632, -0.6403, -0.0001033, 0.6426, 0.7662, -7.009e-05, 0.6426, 0.7662, -2.705e-05, 0.6427, 0.7661, -2.705e-05, 0.6427, 0.7661, -7.009e-05, 0.6426, 0.7662, 7.917e-05, 0.643, 0.7659, -0.6988, -0.1087, -0.707, -0.6986, -0.1086, -0.7072, -0.6987, -0.1087, -0.7071, -0.6987, -0.1087, -0.7071, -0.6986, -0.1086, -0.7072, -0.6986, -0.1085, -0.7073, -0.7142, 0.04438, 0.6985, -0.7143, 0.04437, 0.6985, -0.7143, 0.04438, 0.6984, -0.7143, 0.04438, 0.6984, -0.7143, 0.04437, 0.6985, -0.7143, 0.04438, 0.6984, 0.7137, -0.04442, -0.699, 0.7138, -0.04441, -0.699, 0.7141, -0.04439, -0.6987, 0.7141, -0.04439, -0.6987, 0.7138, -0.04441, -0.699, 0.714, -0.0444, -0.6987, 0.04408, -0.9932, 0.1079, 0.04408, -0.9932, 0.1079, 0.04408, -0.9932, 0.1079, 0.04408, -0.9932, 0.1079, 0.04408, -0.9932, 0.1079, 0.04406, -0.9932, 0.1079, -0.04371, 0.9932, -0.1079, -0.04372, 0.9932, -0.1079, -0.04395, 0.9932, -0.1081, -0.04395, 0.9932, -0.1081, -0.04372, 0.9932, -0.1079, -0.04396, 0.9932, -0.1081, 0.6985, 0.1089, 0.7073, 0.6985, 0.1089, 0.7073, 0.6985, 0.1088, 0.7073, 0.6985, 0.1088, 0.7073, 0.6985, 0.1089, 0.7073, 0.6986, 0.1087, 0.7072, 5.234e-07, 0.0, -1.0, 1.315e-07, 0.0, -1.0, 3.592e-07, 0.0, -1.0, 3.592e-07, 0.0, -1.0, 1.315e-07, 0.0, -1.0, -3.272e-08, 0.0, -1.0, -0.9963, 0.08644, 3.772e-11, -0.9963, 0.08634, 0.0, -0.9963, 0.08644, -4.122e-08, -0.9963, 0.08644, -4.122e-08, -0.9963, 0.08634, 0.0, -0.9963, 0.08644, 4.142e-08, 0.9962, -0.08705, 0.0, 0.9962, -0.08705, 0.0, 0.9962, -0.08705, 0.0, 0.9962, -0.08705, 0.0, 0.9962, -0.08705, 0.0, 0.9962, -0.08705, 0.0, -0.08749, -0.9962, 0.0, -0.08749, -0.9962, 0.0, -0.08749, -0.9962, 0.0, -0.08749, -0.9962, 0.0, -0.08749, -0.9962, 0.0, -0.08749, -0.9962, 0.0, 0.08707, 0.9962, 0.0, 0.08707, 0.9962, 0.0, 0.08707, 0.9962, 0.0, 0.08707, 0.9962, 0.0, 0.08707, 0.9962, 0.0, 0.08707, 0.9962, 0.0, -5.237e-07, 0.0, 1.0, 9.906e-08, 0.0, 1.0, -2.628e-07, 0.0, 1.0, -2.628e-07, 0.0, 1.0, 9.906e-08, 0.0, 1.0, 3.598e-07, 0.0, 1.0, 0.0, 1.0, 0.0, 0.0, 1.0, 0.0, 0.0, 1.0, 0.0, 0.0, 1.0, 0.0, 0.0, 1.0, 0.0, 0.0, 1.0, 0.0, -0.966, 0.0, -0.2584, -0.966, 0.0, -0.2584, -0.966, 0.0, -0.2584, -0.966, 0.0, -0.2584, -0.966, 0.0, -0.2584, -0.966, 0.0, -0.2584, -0.2586, -1.09e-10, 0.966, -0.2586, 0.0, 0.966, -0.2586, 1.168e-07, 0.966, -0.2586, 1.168e-07, 0.966, -0.2586, 0.0, 0.966, -0.2586, -1.196e-07, 0.966, 0.966, 0.0, 0.2587, 0.966, 0.0, 0.2587, 0.966, 0.0, 0.2587, 0.966, 0.0, 0.2587, 0.966, 0.0, 0.2587, 0.966, 0.0, 0.2587, 0.2588, -2.692e-07, -0.9659, 0.2588, 2.679e-07, -0.9659, 0.2588, 0.0, -0.9659, 0.2588, 0.0, -0.9659, 0.2588, 2.679e-07, -0.9659, 0.2588, -2.452e-10, -0.9659, 0.0, -1.0, -1.017e-06, 0.0, -1.0, -1.001e-06, 0.0, -1.0, -1.629e-08, 0.0, -1.0, -1.629e-08, 0.0, -1.0, -1.001e-06, 0.0, -1.0, 0.0, 1.0, 0.0, 0.0, 1.0, 0.0, 0.0, 1.0, 0.0, 0.0, 1.0, 0.0, 0.0, 1.0, 0.0, 0.0, 1.0, 0.0, 0.0, -1.0, 0.0, 0.0, -1.0, 0.0, 0.0, -1.0, 0.0, 0.0, -1.0, 0.0, 0.0, -1.0, 0.0, 0.0, -1.0, 0.0, 0.0, 0.0, 1.0, 0.0, 0.0, 1.0, 0.0, 0.0, 1.0, 0.0, 0.0, 1.0, 0.0, 0.0, 1.0, 0.0, 0.0, 1.0, 0.0, -1.0, 0.0, 0.0, -1.0, 0.0, 0.0, -1.0, 0.0, 0.0, -1.0, 0.0, 0.0, -1.0, 0.0, 0.0, -1.0, 0.0, 0.0, 0.0, -1.0, 0.0, 0.0, -1.0, 0.0, 0.0, -1.0, 0.0, 0.0, -1.0, 0.0, 0.0, -1.0, 0.0, 0.0, -1.0, 0.0, -1.0, 0.0, 0.0, -1.0, 0.0, 0.0, -1.0, 0.0, 0.0, -1.0, 0.0, 0.0, -1.0, 0.0, 0.0, -1.0, 0.0, 0.0, -1.0, 0.0, 0.0, -1.0, 0.0, 0.0, -1.0, 0.0, 0.0, -1.0, 0.0, 0.0, -1.0, 0.0, 0.0, -1.0, 0.0, 0.0, 1.0, 0.0, 0.0, 1.0, 0.0, 0.0, 1.0, 0.0, 0.0, 1.0, 0.0, 0.0, 1.0, 0.0, 0.0, 1.0, 0.0, 0.0, -1.0, 0.0, 0.0, -1.0, 0.0, 0.0, -1.0, 0.0, 0.0, -1.0, 0.0, 0.0, -1.0, 0.0, 0.0, -1.0, 0.0, 0.0, 1.0, 0.0, 0.0, 1.0, 0.0, 0.0, 1.0, 0.0, 0.0, 1.0, 0.0, 0.0, 1.0, 0.0, 0.0, 1.0, 0.0, 0.0, 0.0, 0.0, -1.0, 0.0, 0.0, -1.0, 0.0, 0.0, -1.0, 0.0, 0.0, -1.0, 0.0, 0.0, -1.0, 0.0, 0.0, -1.0, -1.0, -0.0002315, 0.0, -1.0, -0.0002315, 0.0, -1.0, -0.0002316, 0.0, -1.0, -0.0002316, 0.0, -1.0, -0.0002315, 0.0, -1.0, -0.0002316, 0.0, 1.0, 0.0, 0.0, 1.0, 0.0, 0.0, 1.0, 0.0, 0.0, 1.0, 0.0, 0.0, 1.0, 0.0, 0.0, 1.0, 0.0, 0.0, 0.0, -1.0, 0.0, 0.0, -1.0, 0.0, 0.0, -1.0, 0.0, 0.0, -1.0, 0.0, 0.0, -1.0, 0.0, 0.0, -1.0, 0.0, 0.0, 1.0, 0.0, 0.0, 1.0, 0.0, 0.0, 1.0, 0.0, 0.0, 1.0, 0.0, 0.0, 1.0, 0.0, 0.0, 1.0, 0.0, 0.0, 0.0, 1.0, 0.0, 0.0, 1.0, 0.0, 0.0, 1.0, 0.0, 0.0, 1.0, 0.0, 0.0, 1.0, 0.0, 0.0, 1.0, 0.0, -1.0, 0.0, 0.0, -1.0, 0.0, 0.0, -1.0, 0.0, 0.0, -1.0, 0.0, 0.0, -1.0, 0.0, 0.0, -1.0, 0.0, 0.0, 1.0, 0.0, 0.0, 1.0, 0.0, 0.0, 1.0, 0.0, 0.0, 1.0, 0.0, 0.0, 1.0, 0.0, 0.0, 1.0, 0.0, 0.0, -1.0, 0.0, 0.0, -1.0, 0.0, 0.0, -1.0, 0.0, 0.0, -1.0, 0.0, 0.0, -1.0, 0.0, 0.0, -1.0, 0.0, 0.0, 1.0, 0.0, 0.0, 1.0, 0.0, 0.0, 1.0, 0.0, 0.0, 1.0, 0.0, 0.0, 1.0, 0.0, 0.0, 1.0, 0.0, 0.0, 0.0, -1.0, 0.0, 0.0, -1.0, 0.0, 0.0, -1.0, 0.0, 0.0, -1.0, 0.0, 0.0, -1.0, 0.0, 0.0, -1.0, -1.0, 0.0, 0.0, -1.0, 0.0, 0.0, -1.0, 0.0, 0.0, -1.0, 0.0, 0.0, -1.0, 0.0, 0.0, -1.0, 0.0, 0.0, 1.0, 0.0, 0.0, 1.0, 0.0, 0.0, 1.0, 0.0, 0.0, 1.0, 0.0, 0.0, 1.0, 0.0, 0.0, 1.0, 0.0, 0.0, 0.0, -1.0, 0.0, 0.0, -1.0, 0.0, 0.0, -1.0, 0.0, 0.0, -1.0, 0.0, 0.0, -1.0, 0.0, 0.0, -1.0, 0.0, 0.0, 1.0, 0.0, 0.0, 1.0, 0.0, 0.0, 1.0, 0.0, 0.0, 1.0, 0.0, 0.0, 1.0, 0.0, 0.0, 1.0, 0.0, 0.0, 0.0, 1.0, 0.0, 0.0, 1.0, 0.0, 0.0, 1.0, 0.0, 0.0, 1.0, 0.0, 0.0, 1.0, 0.0, 0.0, 1.0, 0.0, 0.0, 1.0, 0.0, 0.0, 1.0, 0.0, 0.0, 1.0, -1.231e-08, 0.0, 1.0, 1.038e-07, 0.0, 1.0, -1.062e-08, 0.0, 1.0, 0.5, -0.866, 5.259e-10, 0.5, -0.866, 0.0, 0.5828, -0.8126, 4.348e-07, 0.0, 0.0, -1.0, 0.0, 0.0, -1.0, 0.0, 0.0, -1.0, -0.5, 0.866, 2.117e-07, -0.5, 0.866, -2.107e-07, -0.4123, 0.911, 1.225e-10, 0.0, 0.0, -1.0, 0.0, 0.0, -1.0, 0.0, 0.0, -1.0, 0.0, 0.0, -1.0, 0.0, 0.0, -1.0, 0.0, 0.0, -1.0, 3.929e-08, 0.0, 1.0, 4.769e-08, 0.0, 1.0, -4.942e-08, 0.0, 1.0, 0.0, 0.0, 1.0, 0.0, 0.0, 1.0, -4.187e-08, 0.0, 1.0, 0.5, -0.866, 1.97e-10, 0.5, -0.866, 0.0, 0.4122, -0.9111, -1.772e-10, -0.5, 0.866, -3.897e-10, -0.5, 0.866, 0.0, -0.5829, 0.8126, 0.0, -1.0, 0.000233, 2.987e-07, -1.0, -0.0002464, 0.0, -1.0, 8.92e-05, -1.611e-08, -1.0, 8.92e-05, -1.611e-08, -1.0, -0.0002464, 0.0, -1.0, -0.0002464, 0.0, -0.9962, 0.08696, 0.0, -0.9962, 0.08696, 0.0, -0.9962, 0.08696, 0.0, -0.9962, 0.08696, 0.0, -0.9962, 0.08696, 0.0, -0.9962, 0.08696, 0.0, 1.0, -0.000233, -2.095e-11, 1.0, -8.92e-05, 0.0, 1.0, 0.0002464, 0.0, 1.0, 0.0002464, 0.0, 1.0, -8.92e-05, 0.0, 1.0, 0.0002464, 0.0, 0.9962, -0.08696, 0.0, 0.9962, -0.08696, 0.0, 0.9962, -0.08696, 0.0, 0.9962, -0.08696, 0.0, 0.9962, -0.08696, 0.0, 0.9962, -0.08696, 0.0])] * 3)])
arm_m33_shkaf_03_qc_skeleton = bpy.data.armatures.new('m33_shkaf_03.qc_skeleton')  # bones are not reproduced

# ---- objects
ob_m33_shkaf_03_qc_skeleton = bpy.data.objects.new('m33_shkaf_03.qc_skeleton', arm_m33_shkaf_03_qc_skeleton)
ob_m33_shkaf_03 = bpy.data.objects.new('m33_shkaf_03', me_m33_shkaf_03)

# ---- transforms, parenting, visibility, modifiers, constraints
ob_m33_shkaf_03_qc_skeleton.location = (0.0, 0.0, 0.0)
ob_m33_shkaf_03_qc_skeleton.scale = (0.1862, 0.1862, 0.1862)
ob_m33_shkaf_03_qc_skeleton.show_in_front = True
ob_m33_shkaf_03_qc_skeleton.lineart.crease_threshold = 0.0
ob_m33_shkaf_03.parent = ob_m33_shkaf_03_qc_skeleton
ob_m33_shkaf_03.location = (0.0, 0.0, 0.0)
ob_m33_shkaf_03.scale = (0.6813, 0.6813, 0.6813)
ob_m33_shkaf_03.lineart.crease_threshold = 0.0
_vg = ob_m33_shkaf_03.vertex_groups.new(name='kHED')
_vg.add([0, 1, 2, 3, 4, 5, 6, 7, 8, 9, 10, 11, 12, 13, 14, 15, 16, 17, 18, 19, 20, 21, 22, 23, 24, 25, 26, 27, 28, 29, 30, 31, 32, 33, 34, 35, 36, 37, 38, 39, 40, 41, 42, 43, 44, 45, 46, 47, 48, 49, 50, 51, 52, 53, 54, 55, 56, 57, 58, 59, 60, 61, 62, 63, 64, 65, 66, 67, 68, 69, 70, 71, 72, 73, 74, 75, 76, 77, 78, 79, 80, 81, 82, 83, 84, 85, 86, 87, 88, 89, 90, 91, 92, 93, 94, 95, 96, 97, 98, 99, 100, 101, 102, 103, 104, 105, 106, 107, 108, 109, 110, 111, 112, 113, 114, 115, 116, 117, 118, 119, 120, 121, 122, 123, 124, 125, 126, 127, 128, 129, 130, 131, 132, 133, 134, 135, 136, 137, 138, 139, 140], 1.0, 'REPLACE')
_m = ob_m33_shkaf_03.modifiers.new('Armature', 'ARMATURE')
_m.object = ob_m33_shkaf_03_qc_skeleton

# ---- collection membership
scene.collection.objects.link(ob_m33_shkaf_03_qc_skeleton)
col_m33_shkaf_03.objects.link(ob_m33_shkaf_03)

# ---- scene / render settings (as saved in the file)
scene.frame_start = 1; scene.frame_end = 250; scene.frame_set(0)
scene.render.engine = 'BLENDER_EEVEE_NEXT'
scene.cycles.use_denoising = False
scene.cycles.samples = 128
scene.cycles.sampling_pattern = 'TABULATED_SOBOL'
scene.cycles.use_adaptive_sampling = False
scene.cycles.use_light_tree = False
scene.view_settings.view_transform = 'Filmic'
bpy.context.view_layer.update()

# ---- added for rendering (the .blend has no active camera and no usable light): camera, sun
cam_auto = bpy.data.cameras.new('AutoCamera')
cam_auto.lens = 50.0
cam_auto.sensor_width = 36.0
cam_auto.clip_end = 1000.0
ob_auto_camera = bpy.data.objects.new('AutoCamera', cam_auto)
scene.collection.objects.link(ob_auto_camera)
ob_auto_camera.location = (11.398, -15.3593, 15.9044)
ob_auto_camera.rotation_euler = (1.09748, -7.21219e-08, 0.694738)
scene.camera = ob_auto_camera
light_auto_sun = bpy.data.lights.new('AutoSun', 'SUN')
light_auto_sun.energy = 3.0
light_auto_sun.angle = 0.0523599
ob_auto_sun = bpy.data.objects.new('AutoSun', light_auto_sun)
scene.collection.objects.link(ob_auto_sun)
ob_auto_sun.rotation_euler = (0.872665, 0.174533, 0.523599)
bpy.context.view_layer.update()
